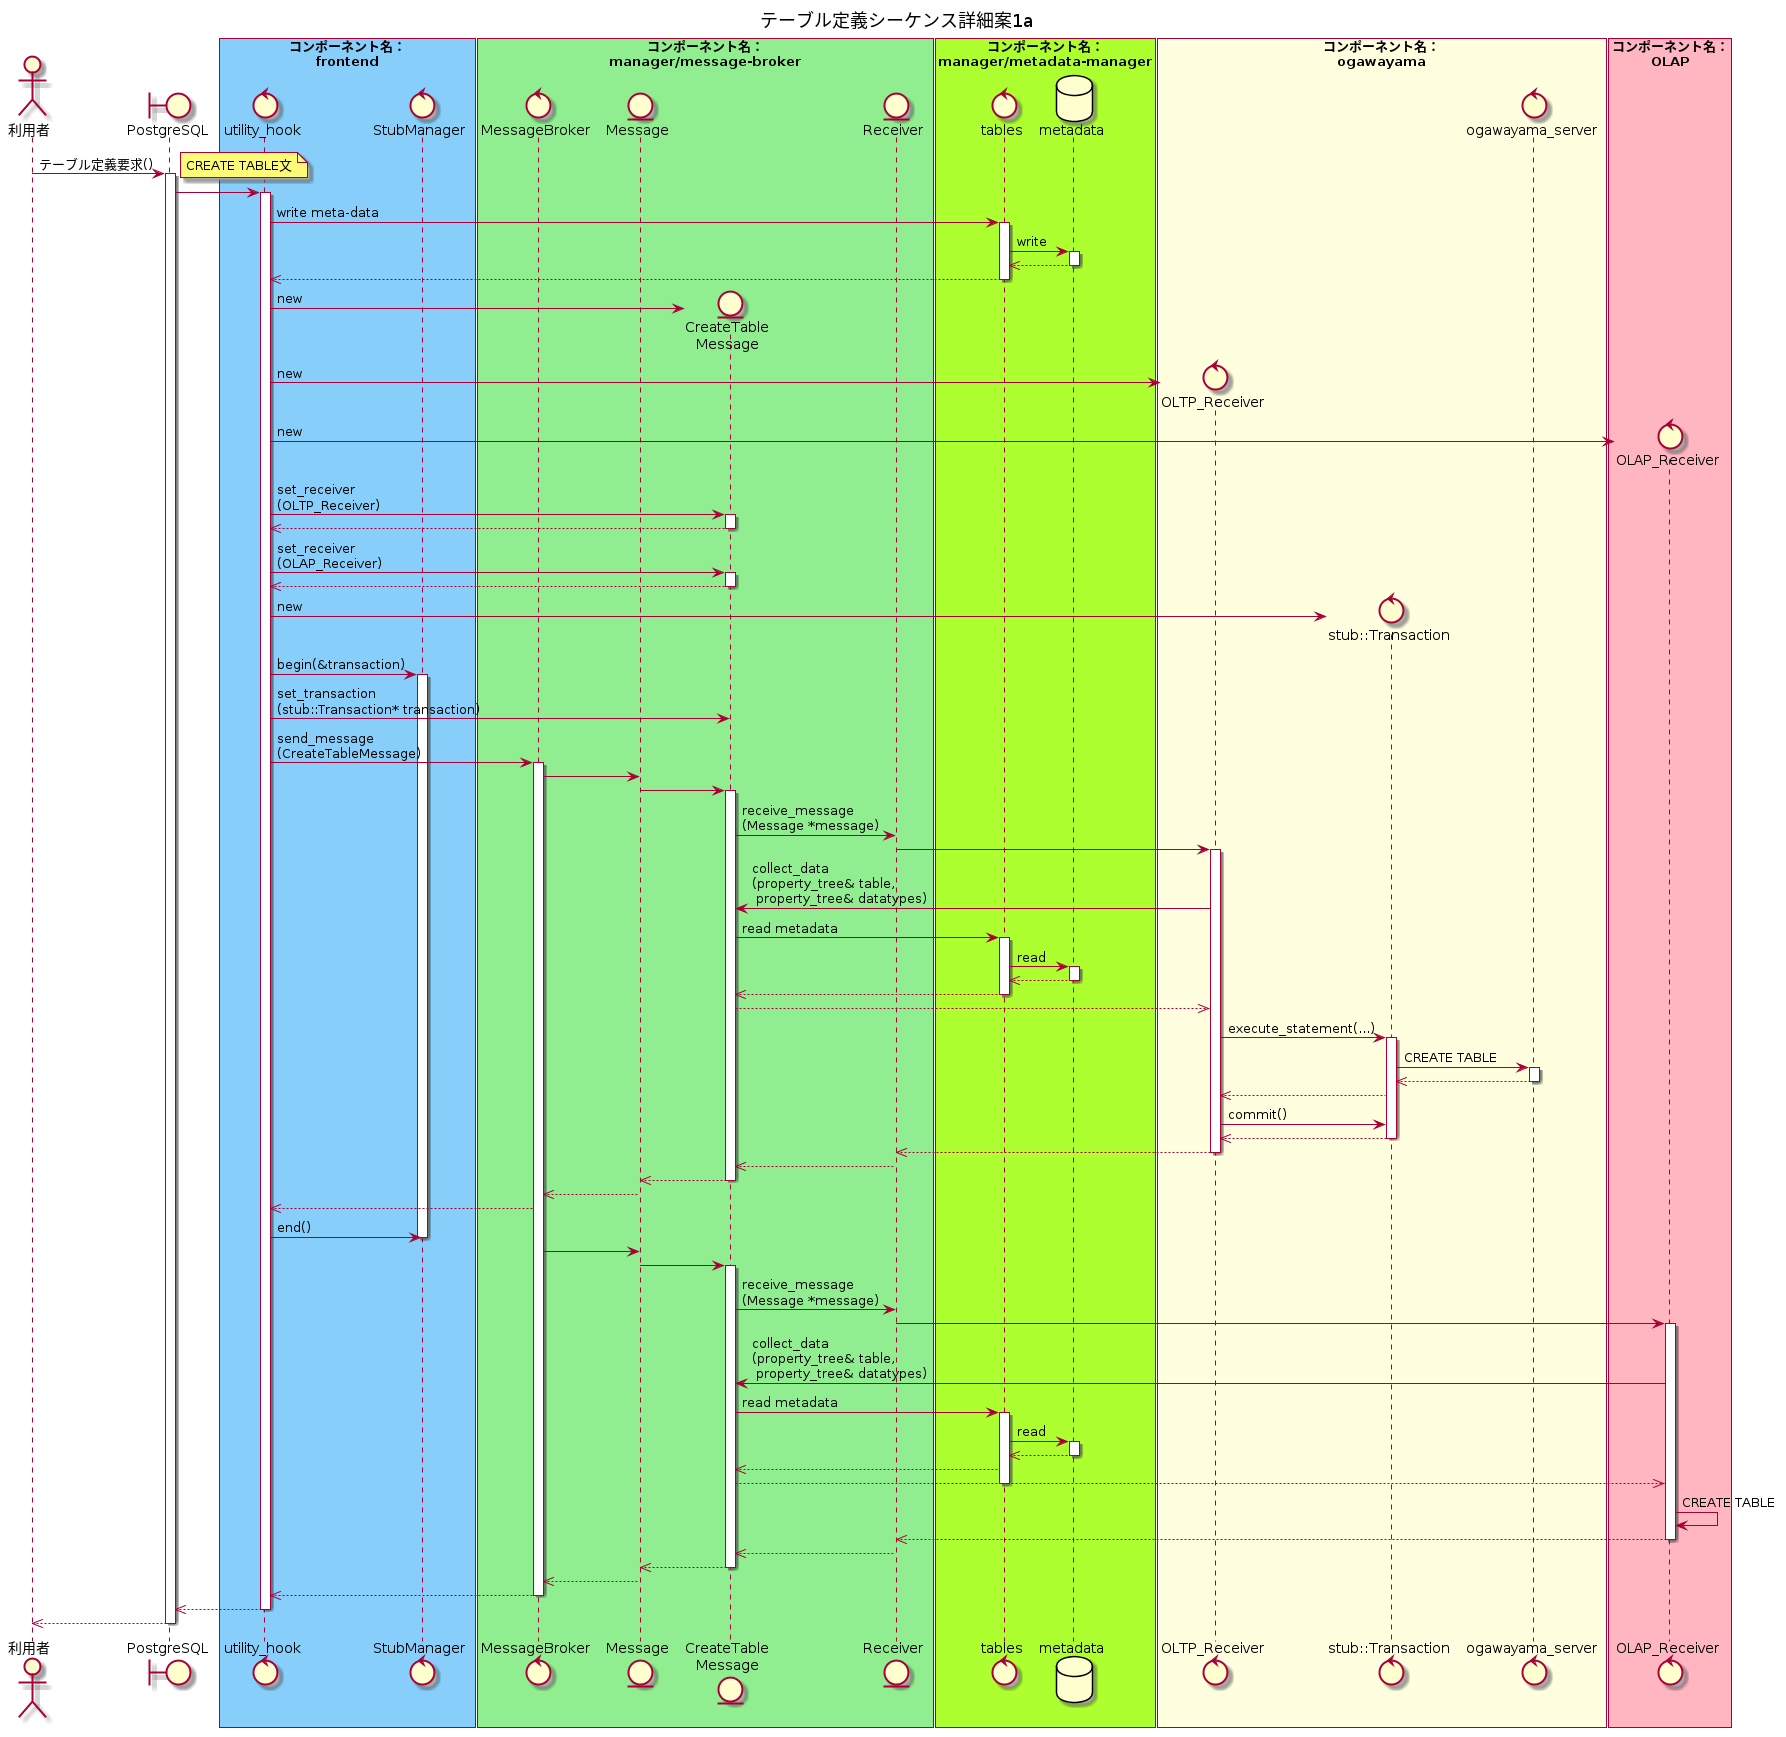

The diagram above was rendered by PlantUML. Its source (embedded in the PNG):
@startuml テーブル定義シーケンス詳細案1a

title テーブル定義シーケンス詳細案1a

actor 利用者
boundary PostgreSQL

box "コンポーネント名：\nfrontend" #LightSkyBlue
control utility_hook
control StubManager
end box

box "コンポーネント名：\nmanager/message-broker" #LightGreen
control MessageBroker
entity Message
entity "CreateTable\nMessage" as concrete_message
entity Receiver
end box

box "コンポーネント名：\nmanager/metadata-manager" #GreenYellow
control tables
database metadata
end box

box "コンポーネント名：\nogawayama" #LightYellow
control "OLTP_Receiver" as oltp_receiver
control "stub::Transaction" as tran
control ogawayama_server
end box

box "コンポーネント名：\nOLAP" #LightPink
control "OLAP_Receiver" as olap_receiver
end box

利用者 -> PostgreSQL : テーブル定義要求()
activate PostgreSQL
note right
CREATE TABLE文
end note

PostgreSQL -> utility_hook
activate utility_hook
  ' write meta-data
  utility_hook -> tables : write meta-data
  activate tables
    tables -> metadata : write
    activate metadata
    tables <<-- metadata
    deactivate metadata
    utility_hook <<-- tables
  deactivate tables

  ' create objects
  create concrete_message
  utility_hook -> concrete_message : new
  create oltp_receiver
  utility_hook -> oltp_receiver : new
  create olap_receiver
  utility_hook -> olap_receiver : new

  ' set receiver
  utility_hook -> concrete_message : set_receiver\n(OLTP_Receiver)
  activate concrete_message
    utility_hook <<-- concrete_message
  deactivate concrete_message
  utility_hook -> concrete_message : set_receiver\n(OLAP_Receiver)
  activate concrete_message
    utility_hook <<-- concrete_message
  deactivate concrete_message

  ' begin transaction
  create tran
  utility_hook -> tran : new
  utility_hook -> StubManager : begin(&transaction)
  activate StubManager
  utility_hook -> concrete_message : set_transaction\n(stub::Transaction* transaction)

  ' send message to MessageBroker
  utility_hook -> MessageBroker : send_message\n(CreateTableMessage)
  activate MessageBroker

  ' execute command
  MessageBroker -> Message
  Message -> concrete_message
  activate concrete_message
    concrete_message -> Receiver : receive_message\n(Message *message)
    Receiver -> oltp_receiver
    activate oltp_receiver
      oltp_receiver -> concrete_message : collect_data\n(property_tree& table,\n property_tree& datatypes)
      concrete_message -> tables : read metadata
      activate tables
        tables -> metadata : read
        activate metadata
        tables <<-- metadata
        deactivate metadata
        concrete_message <<-- tables
      deactivate tables
      oltp_receiver <<-- concrete_message
      oltp_receiver -> tran : execute_statement(...)
      activate tran
        tran -> ogawayama_server : CREATE TABLE
          activate ogawayama_server
            tran <<-- ogawayama_server
          deactivate ogawayama_server
        oltp_receiver <<-- tran
        oltp_receiver -> tran : commit()
        oltp_receiver <<-- tran
      deactivate tran
    Receiver <<-- oltp_receiver
    deactivate oltp_receiver
    concrete_message <<-- Receiver
  Message <<-- concrete_message
  deactivate concrete_message
  MessageBroker <<-- Message
  utility_hook <<-- MessageBroker
  utility_hook -> StubManager : end()
  deactivate StubManager
  MessageBroker -> Message
  Message -> concrete_message
  activate concrete_message
    concrete_message -> Receiver : receive_message\n(Message *message)
    Receiver -> olap_receiver
    activate olap_receiver
      olap_receiver -> concrete_message : collect_data\n(property_tree& table,\n property_tree& datatypes)
      concrete_message -> tables : read metadata
      activate tables
        tables -> metadata : read
        activate metadata
        tables <<-- metadata
        deactivate metadata
        concrete_message <<-- tables
        olap_receiver <<-- concrete_message
      deactivate tables
      olap_receiver -> olap_receiver : CREATE TABLE
      Receiver <<-- olap_receiver
      deactivate olap_receiver
      concrete_message <<-- Receiver
  Message <<-- concrete_message
  deactivate concrete_message
  MessageBroker <<-- Message
  utility_hook <<-- MessageBroker
  deactivate MessageBroker
PostgreSQL <<-- utility_hook
deactivate utility_hook
利用者 <<-- PostgreSQL
deactivate PostgreSQL

@enduml